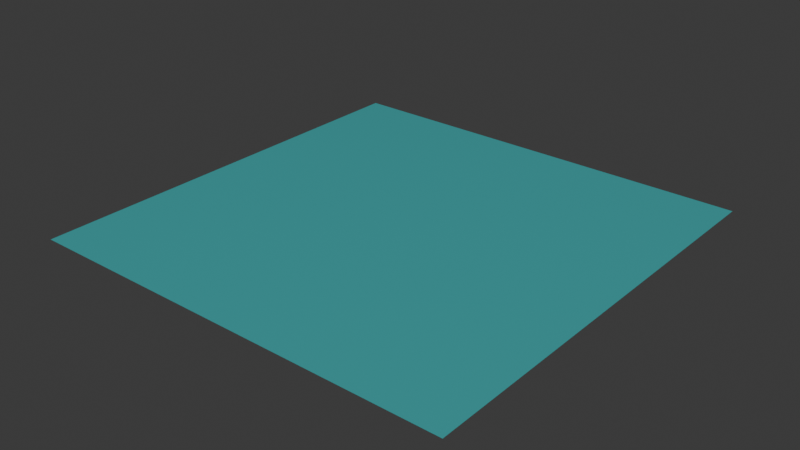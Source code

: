 # Source: pool.blend  (saved by Blender 4.0.36; exported with 4.5.12 LTS)
import bpy
from mathutils import Matrix  # noqa: F401  (used for matrix-valued properties, if any)

bpy.ops.wm.read_factory_settings(use_empty=True)
scene = bpy.context.scene
scene.name = 'Scene'

# ---- collections
col_collection = bpy.data.collections.new('Collection'); scene.collection.children.link(col_collection)

# ---- materials (node trees are filled in below, after node groups)
mat_material = bpy.data.materials.new('Material')
mat_material.alpha_threshold = 0.0
mat_material.use_transparent_shadow = False
mat_material.roughness = 0.5
mat_material.line_color = (0.0, 0.0, 0.0, 1.0)

# ---- material node trees
mat_material.use_nodes = True; mat_material.node_tree.nodes.clear()
_N = mat_material.node_tree.nodes; _L = mat_material.node_tree.links
n0 = _N.new('ShaderNodeOutputMaterial'); n0.name = 'Material Output'; n0.location = (300, 300)
n1 = _N.new('ShaderNodeBsdfPrincipled'); n1.name = 'Principled BSDF'; n1.location = (10, 300)
n1.inputs[0].default_value = (0.0, 0.978, 1.0, 1.0)
n1.inputs[2].default_value = 0.0687
n1.inputs[3].default_value = 1.45
n1.inputs[4].default_value = 0.3634
_L.new(n1.outputs[0], n0.inputs[0])
n0.is_active_output = True

# ---- world
world_world = bpy.data.worlds.new('World'); scene.world = world_world
world_world.use_nodes = True; world_world.node_tree.nodes.clear()
_N = world_world.node_tree.nodes; _L = world_world.node_tree.links
n0 = _N.new('ShaderNodeOutputWorld'); n0.name = 'World Output'; n0.location = (300, 300)
n1 = _N.new('ShaderNodeBackground'); n1.name = 'Background'; n1.location = (10, 300)
n1.inputs[0].default_value = (0.05088, 0.05088, 0.05088, 1.0)
_L.new(n1.outputs[0], n0.inputs[0])
n0.is_active_output = True
world_world.color = (0.05088, 0.05088, 0.05088)
world_world.use_sun_shadow = False
world_world.sun_shadow_jitter_overblur = 0.0

# ---- meshes
me_plane = bpy.data.meshes.new('Plane')
me_plane.from_pydata([(-1.0, -1.0, 0.0), (1.0, -1.0, 0.0), (-1.0, 1.0, 0.0), (1.0, 1.0, 0.0)], [], [(0, 1, 3, 2)])
_uv = me_plane.uv_layers.new(name='UVMap')
_uv.uv.foreach_set('vector', [4.499, 4.499, -3.499, 4.499, -3.499, -3.499, 4.499, -3.499])
me_plane.materials.append(mat_material)
me_plane.update()

# ---- objects
ob_plane = bpy.data.objects.new('Plane', me_plane)

# ---- transforms, parenting, visibility, modifiers, constraints
ob_plane.location = (3.18, -3.64, 0.2929)
ob_plane.scale = (21.57, 21.57, 10.27)

# ---- collection membership
col_collection.objects.link(ob_plane)

# ---- scene / render settings (as saved in the file)
scene.frame_start = 1; scene.frame_end = 250; scene.frame_set(1)
scene.render.engine = 'BLENDER_EEVEE_NEXT'
scene.cycles.sampling_pattern = 'TABULATED_SOBOL'
bpy.context.view_layer.update()

# ---- added for rendering (the .blend has no active camera and no usable light): camera, sun
cam_auto = bpy.data.cameras.new('AutoCamera')
cam_auto.lens = 50.0
cam_auto.sensor_width = 36.0
cam_auto.clip_end = 1000.0
ob_auto_camera = bpy.data.objects.new('AutoCamera', cam_auto)
scene.collection.objects.link(ob_auto_camera)
ob_auto_camera.location = (59.6208, -71.3689, 45.4455)
ob_auto_camera.rotation_euler = (1.09748, -7.21219e-08, 0.694738)
scene.camera = ob_auto_camera
light_auto_sun = bpy.data.lights.new('AutoSun', 'SUN')
light_auto_sun.energy = 3.0
light_auto_sun.angle = 0.0523599
ob_auto_sun = bpy.data.objects.new('AutoSun', light_auto_sun)
scene.collection.objects.link(ob_auto_sun)
ob_auto_sun.rotation_euler = (0.872665, 0.174533, 0.523599)
bpy.context.view_layer.update()
